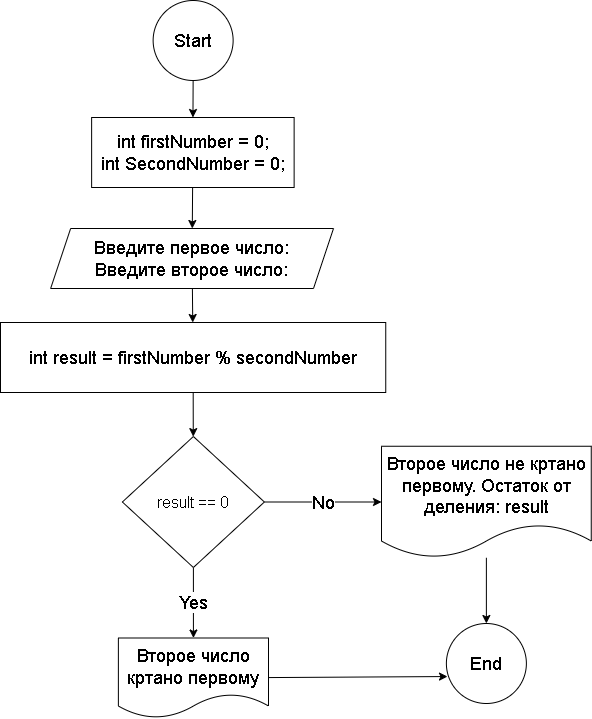

The diagram above was exported from draw.io. Its source (the exported page's mxGraphModel, read from the mxfile embedded in the PNG):
<mxGraphModel dx="708" dy="430" grid="0" gridSize="10" guides="1" tooltips="1" connect="1" arrows="1" fold="1" page="1" pageScale="1" pageWidth="1169" pageHeight="827" math="0" shadow="0">
  <root>
    <mxCell id="0" />
    <mxCell id="1" parent="0" />
    <mxCell id="4" value="" style="edgeStyle=none;html=1;fontSize=18;" edge="1" parent="1" source="2" target="3">
      <mxGeometry relative="1" as="geometry" />
    </mxCell>
    <mxCell id="2" value="&lt;font style=&quot;font-size: 18px;&quot;&gt;Start&lt;/font&gt;" style="ellipse;whiteSpace=wrap;html=1;" vertex="1" parent="1">
      <mxGeometry x="159.63" y="4" width="80" height="80" as="geometry" />
    </mxCell>
    <mxCell id="10" value="" style="edgeStyle=none;html=1;fontSize=18;" edge="1" parent="1" source="3" target="9">
      <mxGeometry relative="1" as="geometry" />
    </mxCell>
    <mxCell id="3" value="&lt;font style=&quot;font-size: 18px;&quot;&gt;int firstNumber = 0;&lt;br&gt;int SecondNumber = 0;&lt;br&gt;&lt;/font&gt;" style="whiteSpace=wrap;html=1;" vertex="1" parent="1">
      <mxGeometry x="98.13" y="121" width="202.5" height="70" as="geometry" />
    </mxCell>
    <mxCell id="8" value="" style="edgeStyle=none;html=1;fontSize=18;" edge="1" parent="1" source="5" target="7">
      <mxGeometry relative="1" as="geometry" />
    </mxCell>
    <mxCell id="5" value="&lt;font style=&quot;font-size: 18px;&quot;&gt;int result = firstNumber % secondNumber&lt;br&gt;&lt;/font&gt;" style="whiteSpace=wrap;html=1;" vertex="1" parent="1">
      <mxGeometry x="7" y="326" width="385.25" height="70" as="geometry" />
    </mxCell>
    <mxCell id="14" value="Yes" style="edgeStyle=none;html=1;fontSize=18;" edge="1" parent="1" source="7" target="13">
      <mxGeometry relative="1" as="geometry" />
    </mxCell>
    <mxCell id="16" value="No" style="edgeStyle=none;html=1;entryX=0;entryY=0.5;entryDx=0;entryDy=0;fontSize=18;" edge="1" parent="1" source="7" target="15">
      <mxGeometry relative="1" as="geometry" />
    </mxCell>
    <mxCell id="7" value="&lt;font size=&quot;3&quot;&gt;result == 0&lt;/font&gt;" style="rhombus;whiteSpace=wrap;html=1;" vertex="1" parent="1">
      <mxGeometry x="128.88" y="440" width="142" height="131" as="geometry" />
    </mxCell>
    <mxCell id="12" value="" style="edgeStyle=none;html=1;fontSize=18;" edge="1" parent="1" source="9" target="5">
      <mxGeometry relative="1" as="geometry" />
    </mxCell>
    <mxCell id="9" value="Введите первое число:&lt;br&gt;Введите второе число:" style="shape=parallelogram;perimeter=parallelogramPerimeter;whiteSpace=wrap;html=1;fixedSize=1;fontSize=18;" vertex="1" parent="1">
      <mxGeometry x="57.129999999999995" y="232" width="282.87" height="60" as="geometry" />
    </mxCell>
    <mxCell id="19" style="edgeStyle=none;html=1;entryX=0.014;entryY=0.663;entryDx=0;entryDy=0;entryPerimeter=0;fontSize=18;" edge="1" parent="1" source="13" target="17">
      <mxGeometry relative="1" as="geometry" />
    </mxCell>
    <mxCell id="13" value="&lt;font style=&quot;font-size: 18px;&quot;&gt;Второе число кртано первому&lt;/font&gt;" style="shape=document;whiteSpace=wrap;html=1;boundedLbl=1;" vertex="1" parent="1">
      <mxGeometry x="124.88" y="641.5" width="150.12" height="80" as="geometry" />
    </mxCell>
    <mxCell id="18" value="" style="edgeStyle=none;html=1;fontSize=18;" edge="1" parent="1" source="15" target="17">
      <mxGeometry relative="1" as="geometry" />
    </mxCell>
    <mxCell id="15" value="Второе число не кртано первому. Остаток от деления: result" style="shape=document;whiteSpace=wrap;html=1;boundedLbl=1;fontSize=18;" vertex="1" parent="1">
      <mxGeometry x="388" y="449.75" width="209.75" height="111.5" as="geometry" />
    </mxCell>
    <mxCell id="17" value="End" style="ellipse;whiteSpace=wrap;html=1;fontSize=18;" vertex="1" parent="1">
      <mxGeometry x="452.875" y="627" width="80" height="80" as="geometry" />
    </mxCell>
  </root>
</mxGraphModel>